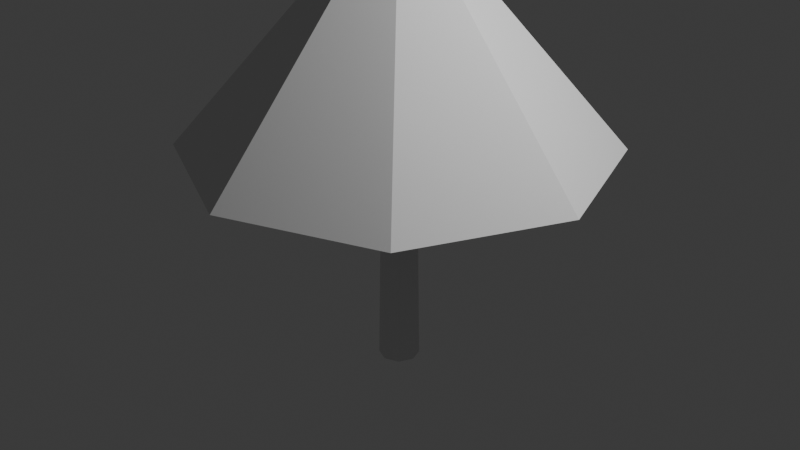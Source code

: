 # Source: m_talltree_1.blend  (saved by Blender 4.0.36; exported with 4.5.12 LTS)
import bpy
from mathutils import Matrix  # noqa: F401  (used for matrix-valued properties, if any)

bpy.ops.wm.read_factory_settings(use_empty=True)
scene = bpy.context.scene
scene.name = 'Scene'

# ---- collections
col_collection = bpy.data.collections.new('Collection'); scene.collection.children.link(col_collection)

# ---- node groups
ng_auto_smooth = bpy.data.node_groups.new('Auto Smooth', 'GeometryNodeTree')
_s = ng_auto_smooth.interface.new_socket(name='Geometry', in_out='OUTPUT', socket_type='NodeSocketGeometry')
_s = ng_auto_smooth.interface.new_socket(name='Geometry', in_out='INPUT', socket_type='NodeSocketGeometry')
_s = ng_auto_smooth.interface.new_socket(name='Angle', in_out='INPUT', socket_type='NodeSocketFloat')
_s.subtype = 'ANGLE'
_s.min_value = 0.0
_s.max_value = 3.142
ng_auto_smooth.is_modifier = True
_N = ng_auto_smooth.nodes; _L = ng_auto_smooth.links
n0 = _N.new('NodeGroupOutput'); n0.name = 'Group Output'; n0.location = (480, -100)
n1 = _N.new('NodeGroupInput'); n1.name = 'Group Input'; n1.location = (-420, -300)
n2 = _N.new('NodeGroupInput'); n2.name = 'Group Input.001'; n2.location = (-60, -100)
n3 = _N.new('GeometryNodeSetShadeSmooth'); n3.name = 'Set Shade Smooth'; n3.location = (120, -100)
n3.domain = 'EDGE'
n4 = _N.new('GeometryNodeSetShadeSmooth'); n4.name = 'Set Shade Smooth.001'; n4.location = (300, -100)
n5 = _N.new('GeometryNodeInputMeshEdgeAngle'); n5.name = 'Edge Angle'; n5.location = (-420, -220)
n6 = _N.new('GeometryNodeInputEdgeSmooth'); n6.name = 'Is Edge Smooth'; n6.location = (-60, -160)
n7 = _N.new('GeometryNodeInputShadeSmooth'); n7.name = 'Is Face Smooth'; n7.location = (-240, -340)
n8 = _N.new('FunctionNodeBooleanMath'); n8.name = 'Boolean Math'; n8.location = (-60, -220)
n9 = _N.new('FunctionNodeCompare'); n9.name = 'Compare'; n9.location = (-240, -180)
n9.operation = 'LESS_EQUAL'
_L.new(n5.outputs[0], n9.inputs[0])
_L.new(n4.outputs[0], n0.inputs[0])
_L.new(n1.outputs[1], n9.inputs[1])
_L.new(n9.outputs[0], n8.inputs[0])
_L.new(n7.outputs[0], n8.inputs[1])
_L.new(n2.outputs[0], n3.inputs[0])
_L.new(n6.outputs[0], n3.inputs[1])
_L.new(n3.outputs[0], n4.inputs[0])
_L.new(n8.outputs[0], n3.inputs[2])
n0.is_active_output = True

# ---- world
world_world = bpy.data.worlds.new('World'); scene.world = world_world
world_world.use_nodes = True; world_world.node_tree.nodes.clear()
_N = world_world.node_tree.nodes; _L = world_world.node_tree.links
n0 = _N.new('ShaderNodeOutputWorld'); n0.name = 'World Output'; n0.location = (300, 300)
n1 = _N.new('ShaderNodeBackground'); n1.name = 'Background'; n1.location = (10, 300)
n1.inputs[0].default_value = (0.05088, 0.05088, 0.05088, 1.0)
_L.new(n1.outputs[0], n0.inputs[0])
n0.is_active_output = True
world_world.color = (0.05088, 0.05088, 0.05088)
world_world.use_sun_shadow = False
world_world.sun_shadow_jitter_overblur = 0.0

# ---- cameras
cam_camera = bpy.data.cameras.new('Camera')
cam_camera.clip_end = 100.0
cam_camera.ortho_scale = 7.314

# ---- lights
light_light = bpy.data.lights.new('Light', 'POINT')
light_light.transmission_factor = 0.0
light_light.use_soft_falloff = False
light_light.energy = 1000.0
light_light.shadow_soft_size = 0.1
light_light.shadow_maximum_resolution = 0.006
light_light.use_absolute_resolution = True

# ---- meshes
me_cylinder = bpy.data.meshes.new('Cylinder')
me_cylinder.from_pydata([(0.0, 1.0, -1.0), (0.0, 0.4642, 1.0), (0.7071, 0.7071, -1.0), (0.3283, 0.3283, 1.0), (1.0, 0.0, -1.0), (0.4642, 0.0, 1.0), (0.7071, -0.7071, -1.0), (0.3283, -0.3283, 1.0), (0.0, -1.0, -1.0), (0.0, -0.4642, 1.0), (-0.7071, -0.7071, -1.0), (-0.3283, -0.3283, 1.0), (-1.0, 0.0, -1.0), (-0.4642, 0.0, 1.0), (-0.7071, 0.7071, -1.0), (-0.3283, 0.3283, 1.0)], [], [(0, 1, 3, 2), (2, 3, 5, 4), (4, 5, 7, 6), (6, 7, 9, 8), (8, 9, 11, 10), (10, 11, 13, 12), (3, 1, 15, 13, 11, 9, 7, 5), (12, 13, 15, 14), (14, 15, 1, 0), (0, 2, 4, 6, 8, 10, 12, 14)])
me_cylinder.polygons.foreach_set('use_smooth', [True] * 10)
_uv = me_cylinder.uv_layers.new(name='UVMap')
_uv.uv.foreach_set('vector', [1.0, 0.5, 1.0, 1.0, 0.875, 1.0, 0.875, 0.5, 0.875, 0.5, 0.875, 1.0, 0.75, 1.0, 0.75, 0.5, 0.75, 0.5, 0.75, 1.0, 0.625, 1.0, 0.625, 0.5, 0.625, 0.5, 0.625, 1.0, 0.5, 1.0, 0.5, 0.5, 0.5, 0.5, 0.5, 1.0, 0.375, 1.0, 0.375, 0.5, 0.375, 0.5, 0.375, 1.0, 0.25, 1.0, 0.25, 0.5, 0.4197, 0.4197, 0.25, 0.49, 0.08029, 0.4197, 0.01, 0.25, 0.08029, 0.08029, 0.25, 0.01, 0.4197, 0.08029, 0.49, 0.25, 0.25, 0.5, 0.25, 1.0, 0.125, 1.0, 0.125, 0.5, 0.125, 0.5, 0.125, 1.0, 0.0, 1.0, 0.0, 0.5, 0.75, 0.49, 0.9197, 0.4197, 0.99, 0.25, 0.9197, 0.08029, 0.75, 0.01, 0.5803, 0.08029, 0.51, 0.25, 0.5803, 0.4197])
me_cylinder.update()
me_cylinder_001 = bpy.data.meshes.new('Cylinder.001')
me_cylinder_001.from_pydata([(0.0, 2.085, -1.0), (0.0, 0.328, 1.0), (1.474, 1.474, -1.0), (0.2319, 0.2319, 1.0), (2.085, 0.0, -1.0), (0.328, 0.0, 1.0), (1.474, -1.474, -1.0), (0.2319, -0.2319, 1.0), (0.0, -2.085, -1.0), (0.0, -0.328, 1.0), (-1.474, -1.474, -1.0), (-0.2319, -0.2319, 1.0), (-2.085, 0.0, -1.0), (-0.328, 0.0, 1.0), (-1.474, 1.474, -1.0), (-0.2319, 0.2319, 1.0), (0.0, 1.348, -0.1611), (0.9533, 0.9533, -0.1611), (1.348, 0.0, -0.1611), (0.9533, -0.9533, -0.1611), (0.0, -1.348, -0.1611), (-0.9533, -0.9533, -0.1611), (-1.348, 0.0, -0.1611), (-0.9533, 0.9533, -0.1611)], [], [(16, 1, 3, 17), (17, 3, 5, 18), (18, 5, 7, 19), (19, 7, 9, 20), (20, 9, 11, 21), (21, 11, 13, 22), (3, 1, 15, 13, 11, 9, 7, 5), (22, 13, 15, 23), (23, 15, 1, 16), (14, 23, 16, 0), (12, 22, 23, 14), (10, 21, 22, 12), (8, 20, 21, 10), (6, 19, 20, 8), (4, 18, 19, 6), (2, 17, 18, 4), (0, 16, 17, 2)])
me_cylinder_001.polygons.foreach_set('use_smooth', [True] * 17)
_uv = me_cylinder_001.uv_layers.new(name='UVMap')
_uv.uv.foreach_set('vector', [1.0, 0.7097, 1.0, 1.0, 0.875, 1.0, 0.875, 0.7097, 0.875, 0.7097, 0.875, 1.0, 0.75, 1.0, 0.75, 0.7097, 0.75, 0.7097, 0.75, 1.0, 0.625, 1.0, 0.625, 0.7097, 0.625, 0.7097, 0.625, 1.0, 0.5, 1.0, 0.5, 0.7097, 0.5, 0.7097, 0.5, 1.0, 0.375, 1.0, 0.375, 0.7097, 0.375, 0.7097, 0.375, 1.0, 0.25, 1.0, 0.25, 0.7097, 0.4197, 0.4197, 0.25, 0.49, 0.08029, 0.4197, 0.01, 0.25, 0.08029, 0.08029, 0.25, 0.01, 0.4197, 0.08029, 0.49, 0.25, 0.25, 0.7097, 0.25, 1.0, 0.125, 1.0, 0.125, 0.7097, 0.125, 0.7097, 0.125, 1.0, 0.0, 1.0, 0.0, 0.7097, 0.125, 0.5, 0.125, 0.7097, 0.0, 0.7097, 0.0, 0.5, 0.25, 0.5, 0.25, 0.7097, 0.125, 0.7097, 0.125, 0.5, 0.375, 0.5, 0.375, 0.7097, 0.25, 0.7097, 0.25, 0.5, 0.5, 0.5, 0.5, 0.7097, 0.375, 0.7097, 0.375, 0.5, 0.625, 0.5, 0.625, 0.7097, 0.5, 0.7097, 0.5, 0.5, 0.75, 0.5, 0.75, 0.7097, 0.625, 0.7097, 0.625, 0.5, 0.875, 0.5, 0.875, 0.7097, 0.75, 0.7097, 0.75, 0.5, 1.0, 0.5, 1.0, 0.7097, 0.875, 0.7097, 0.875, 0.5])
me_cylinder_001.update()

# ---- objects
ob_light = bpy.data.objects.new('Light', light_light)
ob_camera = bpy.data.objects.new('Camera', cam_camera)
ob_cylinder = bpy.data.objects.new('Cylinder', me_cylinder)
ob_cylinder_001 = bpy.data.objects.new('Cylinder.001', me_cylinder_001)

# ---- transforms, parenting, visibility, modifiers, constraints
ob_light.location = (4.076, 1.005, 5.904)
ob_light.rotation_euler = (0.6503, 0.05522, 1.866)
ob_light.lock_rotations_4d = False
ob_light.empty_display_type = 'ARROWS'
ob_light.color = (0.0, 0.0, 0.0, 0.0)
ob_light.lineart.crease_threshold = 0.0
ob_camera.location = (7.359, -6.926, 4.958)
ob_camera.rotation_euler = (1.109, 0.0, 0.8149)
ob_camera.lock_rotations_4d = False
ob_camera.empty_display_type = 'ARROWS'
ob_camera.color = (0.0, 0.0, 0.0, 0.0)
ob_camera.display_type = 'WIRE'
ob_camera.lineart.crease_threshold = 0.0
ob_cylinder.location = (0.0, 0.0, 2.065)
ob_cylinder.scale = (0.214, 0.214, 3.648)
_m = ob_cylinder.modifiers.new('Auto Smooth', 'NODES')
_m.node_group = ng_auto_smooth
_gi = [s.identifier for s in ng_auto_smooth.interface.items_tree if s.item_type == 'SOCKET' and s.in_out == 'INPUT']
_m[_gi[1]] = 0.7121  # Angle
ob_cylinder_001.location = (0.0, 0.0, 1.858)
ob_cylinder_001.scale = (1.071, 1.071, 1.071)
_m = ob_cylinder_001.modifiers.new('Auto Smooth', 'NODES')
_m.node_group = ng_auto_smooth
_gi = [s.identifier for s in ng_auto_smooth.interface.items_tree if s.item_type == 'SOCKET' and s.in_out == 'INPUT']
_m[_gi[1]] = 0.5236  # Angle

# ---- collection membership
col_collection.objects.link(ob_light)
col_collection.objects.link(ob_camera)
col_collection.objects.link(ob_cylinder)
col_collection.objects.link(ob_cylinder_001)

# ---- scene / render settings (as saved in the file)
scene.camera = ob_camera
scene.frame_start = 1; scene.frame_end = 250; scene.frame_set(1)
scene.render.engine = 'BLENDER_EEVEE_NEXT'
scene.cycles.sampling_pattern = 'TABULATED_SOBOL'
bpy.context.view_layer.update()
